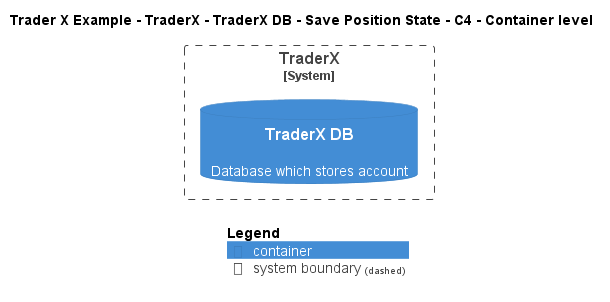

The diagram above was rendered by PlantUML. Its source (embedded in the PNG):
@startuml
!include ..\..\..\..\..\..\..\.c4s\C4_Container.puml

AddElementTag("c4interflow:lifecycle:new", $bgColor=green, $fontColor=#ffffff, $borderColor=green, $shadowing="False")
AddElementTag("c4interflow:lifecycle:changed", $bgColor=orange, $fontColor=#ffffff, $borderColor=orange, $shadowing="False")
AddElementTag("c4interflow:lifecycle:removed", $bgColor=red, $fontColor=#ffffff, $borderColor=red, $shadowing="False")

AddRelTag("c4interflow:lifecycle:new", $textColor=green, $lineColor=green)
AddRelTag("c4interflow:lifecycle:changed", $textColor=orange, $lineColor=orange)
AddRelTag("c4interflow:lifecycle:removed", $textColor=red, $lineColor=red)

SHOW_PERSON_PORTRAIT()
LAYOUT_TOP_DOWN()

skinparam linetype polyline

title Trader X Example - TraderX - TraderX DB - Save Position State - C4 - Container level


System_Boundary(TraderXExample.SoftwareSystems.TraderX, "TraderX") {
    ContainerDb(TraderXExample.SoftwareSystems.TraderX.Containers.TraderXDB, "TraderX DB", "", "Database which stores account")
}



SHOW_LEGEND()
@enduml